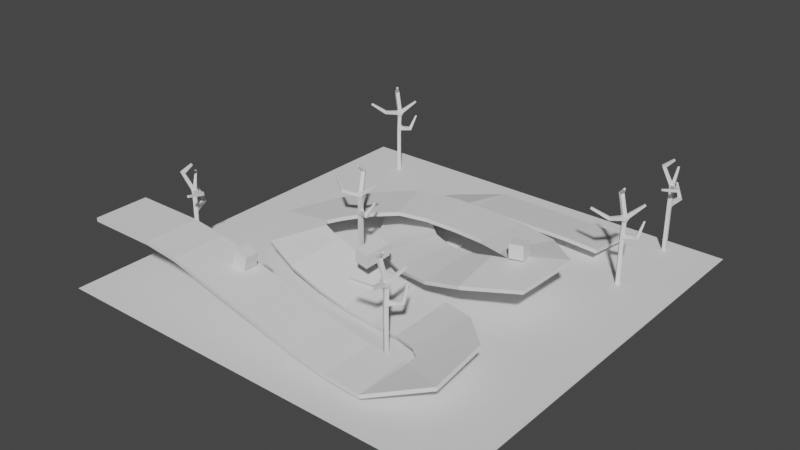 # Source: Greybox_HA.blend  (saved by Blender 3.4.6; exported with 4.5.12 LTS)
import bpy
from mathutils import Matrix  # noqa: F401  (used for matrix-valued properties, if any)

bpy.ops.wm.read_factory_settings(use_empty=True)
scene = bpy.context.scene
scene.name = 'Scene'

# ---- collections
col_collection = bpy.data.collections.new('Collection'); scene.collection.children.link(col_collection)
col_trees = bpy.data.collections.new('Trees'); col_collection.children.link(col_trees)
col_obstacles = bpy.data.collections.new('Obstacles'); col_collection.children.link(col_obstacles)
col_collection_2 = bpy.data.collections.new('Collection 2'); scene.collection.children.link(col_collection_2)

# ---- world
world_world = bpy.data.worlds.new('World'); scene.world = world_world
world_world.use_nodes = True; world_world.node_tree.nodes.clear()
_N = world_world.node_tree.nodes; _L = world_world.node_tree.links
n0 = _N.new('ShaderNodeOutputWorld'); n0.name = 'World Output'; n0.location = (300, 300)
n1 = _N.new('ShaderNodeBackground'); n1.name = 'Background'; n1.location = (10, 300)
n1.inputs[0].default_value = (0.05088, 0.05088, 0.05088, 1.0)
_L.new(n1.outputs[0], n0.inputs[0])
n0.is_active_output = True
world_world.color = (0.05088, 0.05088, 0.05088)
world_world.use_sun_shadow = False
world_world.sun_shadow_jitter_overblur = 0.0

# ---- meshes
me_cube = bpy.data.meshes.new('Cube')
me_cube.from_pydata([(-2.2, -5.5, -0.275), (-2.2, -5.5, 0.275), (-2.2, 5.5, -0.275), (-2.2, 5.5, 0.275), (2.2, -5.5, -0.275), (2.2, -5.5, 0.275), (2.2, 5.5, -0.275), (2.2, 5.5, 0.275)], [], [(0, 1, 3, 2), (2, 3, 7, 6), (6, 7, 5, 4), (4, 5, 1, 0), (2, 6, 4, 0), (7, 3, 1, 5)])
_uv = me_cube.uv_layers.new(name='UVMap')
_uv.uv.foreach_set('vector', [0.375, 0.0, 0.625, 0.0, 0.625, 0.25, 0.375, 0.25, 0.375, 0.25, 0.625, 0.25, 0.625, 0.5, 0.375, 0.5, 0.375, 0.5, 0.625, 0.5, 0.625, 0.75, 0.375, 0.75, 0.375, 0.75, 0.625, 0.75, 0.625, 1.0, 0.375, 1.0, 0.125, 0.5, 0.375, 0.5, 0.375, 0.75, 0.125, 0.75, 0.625, 0.5, 0.875, 0.5, 0.875, 0.75, 0.625, 0.75])
me_cube.update()
me_cube_001 = bpy.data.meshes.new('Cube.001')
me_cube_001.from_pydata([(3.501, -5.701, -0.275), (3.501, -5.701, 0.275), (3.501, 5.701, -0.275), (3.501, 5.701, 0.275), (3.501, -1.301, -0.275), (3.501, -1.301, 0.275), (3.501, 1.301, -0.275), (3.501, 1.301, 0.275), (2.389, 5.592, -0.275), (1.32, 5.267, -0.275), (0.3339, 4.741, -0.275), (-0.5301, 4.032, -0.275), (-1.239, 3.168, -0.275), (-1.766, 2.182, -0.275), (-2.09, 1.112, -0.275), (-2.2, -6.042e-08, -0.275), (-2.09, -1.112, -0.275), (-1.766, -2.182, -0.275), (-1.239, -3.168, -0.275), (-0.5301, -4.032, -0.275), (0.3339, -4.741, -0.275), (1.32, -5.267, -0.275), (2.389, -5.592, -0.275), (2.389, -5.592, 0.275), (1.32, -5.267, 0.275), (0.3339, -4.741, 0.275), (-0.5301, -4.032, 0.275), (-1.239, -3.168, 0.275), (-1.766, -2.182, 0.275), (-2.09, -1.112, 0.275), (-2.2, -6.042e-08, 0.275), (-2.09, 1.112, 0.275), (-1.766, 2.182, 0.275), (-1.239, 3.168, 0.275), (-0.5301, 4.032, 0.275), (0.3339, 4.741, 0.275), (1.32, 5.267, 0.275), (2.389, 5.592, 0.275), (3.248, -1.276, -0.275), (3.003, -1.202, -0.275), (2.778, -1.082, -0.275), (2.581, -0.9202, -0.275), (2.419, -0.723, -0.275), (2.299, -0.498, -0.275), (2.225, -0.2539, -0.275), (2.2, -6.042e-08, -0.275), (2.225, 0.2539, -0.275), (2.299, 0.498, -0.275), (2.419, 0.723, -0.275), (2.581, 0.9202, -0.275), (2.778, 1.082, -0.275), (3.003, 1.202, -0.275), (3.248, 1.276, -0.275), (3.248, 1.276, 0.275), (3.003, 1.202, 0.275), (2.778, 1.082, 0.275), (2.581, 0.9202, 0.275), (2.419, 0.723, 0.275), (2.299, 0.498, 0.275), (2.225, 0.2539, 0.275), (2.2, -6.042e-08, 0.275), (2.225, -0.2539, 0.275), (2.299, -0.498, 0.275), (2.419, -0.723, 0.275), (2.581, -0.9202, 0.275), (2.778, -1.082, 0.275), (3.003, -1.202, 0.275), (3.248, -1.276, 0.275)], [], [(8, 37, 3, 2), (2, 3, 7, 6), (38, 67, 5, 4), (4, 5, 1, 0), (22, 38, 4, 0), (67, 23, 1, 5), (7, 3, 37, 53), (53, 37, 36, 54), (54, 36, 35, 55), (55, 35, 34, 56), (56, 34, 33, 57), (57, 33, 32, 58), (58, 32, 31, 59), (59, 31, 30, 60), (60, 30, 29, 61), (61, 29, 28, 62), (62, 28, 27, 63), (63, 27, 26, 64), (64, 26, 25, 65), (65, 25, 24, 66), (66, 24, 23, 67), (2, 6, 52, 8), (8, 52, 51, 9), (9, 51, 50, 10), (10, 50, 49, 11), (11, 49, 48, 12), (12, 48, 47, 13), (13, 47, 46, 14), (14, 46, 45, 15), (15, 45, 44, 16), (16, 44, 43, 17), (17, 43, 42, 18), (18, 42, 41, 19), (19, 41, 40, 20), (20, 40, 39, 21), (21, 39, 38, 22), (6, 7, 53, 52), (52, 53, 54, 51), (51, 54, 55, 50), (50, 55, 56, 49), (49, 56, 57, 48), (48, 57, 58, 47), (47, 58, 59, 46), (46, 59, 60, 45), (45, 60, 61, 44), (44, 61, 62, 43), (43, 62, 63, 42), (42, 63, 64, 41), (41, 64, 65, 40), (40, 65, 66, 39), (39, 66, 67, 38), (0, 1, 23, 22), (22, 23, 24, 21), (21, 24, 25, 20), (20, 25, 26, 19), (19, 26, 27, 18), (18, 27, 28, 17), (17, 28, 29, 16), (16, 29, 30, 15), (15, 30, 31, 14), (14, 31, 32, 13), (13, 32, 33, 12), (12, 33, 34, 11), (11, 34, 35, 10), (10, 35, 36, 9), (9, 36, 37, 8)])
_uv = me_cube_001.uv_layers.new(name='UVMap')
_uv.uv.foreach_set('vector', [0.375, 0.2344, 0.625, 0.2344, 0.625, 0.25, 0.375, 0.25, 0.375, 0.25, 0.625, 0.25, 0.625, 0.5, 0.375, 0.5, 0.375, 0.7344, 0.625, 0.7344, 0.625, 0.75, 0.375, 0.75, 0.375, 0.75, 0.625, 0.75, 0.625, 1.0, 0.375, 1.0, 0.125, 0.7344, 0.375, 0.7344, 0.375, 0.75, 0.125, 0.75, 0.625, 0.7344, 0.875, 0.7344, 0.875, 0.75, 0.625, 0.75, 0.625, 0.5, 0.875, 0.5, 0.875, 0.5156, 0.625, 0.5156, 0.625, 0.5156, 0.875, 0.5156, 0.875, 0.5312, 0.625, 0.5312, 0.625, 0.5312, 0.875, 0.5312, 0.875, 0.5469, 0.625, 0.5469, 0.625, 0.5469, 0.875, 0.5469, 0.875, 0.5625, 0.625, 0.5625, 0.625, 0.5625, 0.875, 0.5625, 0.875, 0.5781, 0.625, 0.5781, 0.625, 0.5781, 0.875, 0.5781, 0.875, 0.5938, 0.625, 0.5938, 0.625, 0.5938, 0.875, 0.5938, 0.875, 0.6094, 0.625, 0.6094, 0.625, 0.6094, 0.875, 0.6094, 0.875, 0.625, 0.625, 0.625, 0.625, 0.625, 0.875, 0.625, 0.875, 0.6406, 0.625, 0.6406, 0.625, 0.6406, 0.875, 0.6406, 0.875, 0.6563, 0.625, 0.6562, 0.625, 0.6562, 0.875, 0.6563, 0.875, 0.6719, 0.625, 0.6719, 0.625, 0.6719, 0.875, 0.6719, 0.875, 0.6875, 0.625, 0.6875, 0.625, 0.6875, 0.875, 0.6875, 0.875, 0.7031, 0.625, 0.7031, 0.625, 0.7031, 0.875, 0.7031, 0.875, 0.7188, 0.625, 0.7188, 0.625, 0.7188, 0.875, 0.7188, 0.875, 0.7344, 0.625, 0.7344, 0.125, 0.5, 0.375, 0.5, 0.375, 0.5156, 0.125, 0.5156, 0.125, 0.5156, 0.375, 0.5156, 0.375, 0.5312, 0.125, 0.5312, 0.125, 0.5312, 0.375, 0.5312, 0.375, 0.5469, 0.125, 0.5469, 0.125, 0.5469, 0.375, 0.5469, 0.375, 0.5625, 0.125, 0.5625, 0.125, 0.5625, 0.375, 0.5625, 0.375, 0.5781, 0.125, 0.5781, 0.125, 0.5781, 0.375, 0.5781, 0.375, 0.5938, 0.125, 0.5938, 0.125, 0.5938, 0.375, 0.5938, 0.375, 0.6094, 0.125, 0.6094, 0.125, 0.6094, 0.375, 0.6094, 0.375, 0.625, 0.125, 0.625, 0.125, 0.625, 0.375, 0.625, 0.375, 0.6406, 0.125, 0.6406, 0.125, 0.6406, 0.375, 0.6406, 0.375, 0.6563, 0.125, 0.6562, 0.125, 0.6562, 0.375, 0.6563, 0.375, 0.6719, 0.125, 0.6719, 0.125, 0.6719, 0.375, 0.6719, 0.375, 0.6875, 0.125, 0.6875, 0.125, 0.6875, 0.375, 0.6875, 0.375, 0.7031, 0.125, 0.7031, 0.125, 0.7031, 0.375, 0.7031, 0.375, 0.7188, 0.125, 0.7188, 0.125, 0.7188, 0.375, 0.7188, 0.375, 0.7344, 0.125, 0.7344, 0.375, 0.5, 0.625, 0.5, 0.625, 0.5156, 0.375, 0.5156, 0.375, 0.5156, 0.625, 0.5156, 0.625, 0.5312, 0.375, 0.5312, 0.375, 0.5312, 0.625, 0.5312, 0.625, 0.5469, 0.375, 0.5469, 0.375, 0.5469, 0.625, 0.5469, 0.625, 0.5625, 0.375, 0.5625, 0.375, 0.5625, 0.625, 0.5625, 0.625, 0.5781, 0.375, 0.5781, 0.375, 0.5781, 0.625, 0.5781, 0.625, 0.5938, 0.375, 0.5938, 0.375, 0.5938, 0.625, 0.5938, 0.625, 0.6094, 0.375, 0.6094, 0.375, 0.6094, 0.625, 0.6094, 0.625, 0.625, 0.375, 0.625, 0.375, 0.625, 0.625, 0.625, 0.625, 0.6406, 0.375, 0.6406, 0.375, 0.6406, 0.625, 0.6406, 0.625, 0.6562, 0.375, 0.6563, 0.375, 0.6563, 0.625, 0.6562, 0.625, 0.6719, 0.375, 0.6719, 0.375, 0.6719, 0.625, 0.6719, 0.625, 0.6875, 0.375, 0.6875, 0.375, 0.6875, 0.625, 0.6875, 0.625, 0.7031, 0.375, 0.7031, 0.375, 0.7031, 0.625, 0.7031, 0.625, 0.7188, 0.375, 0.7188, 0.375, 0.7188, 0.625, 0.7188, 0.625, 0.7344, 0.375, 0.7344, 0.375, 0.0, 0.625, 0.0, 0.625, 0.01562, 0.375, 0.01562, 0.375, 0.01562, 0.625, 0.01562, 0.625, 0.03125, 0.375, 0.03125, 0.375, 0.03125, 0.625, 0.03125, 0.625, 0.04688, 0.375, 0.04688, 0.375, 0.04688, 0.625, 0.04688, 0.625, 0.0625, 0.375, 0.0625, 0.375, 0.0625, 0.625, 0.0625, 0.625, 0.07812, 0.375, 0.07812, 0.375, 0.07812, 0.625, 0.07812, 0.625, 0.09375, 0.375, 0.09375, 0.375, 0.09375, 0.625, 0.09375, 0.625, 0.1094, 0.375, 0.1094, 0.375, 0.1094, 0.625, 0.1094, 0.625, 0.125, 0.375, 0.125, 0.375, 0.125, 0.625, 0.125, 0.625, 0.1406, 0.375, 0.1406, 0.375, 0.1406, 0.625, 0.1406, 0.625, 0.1562, 0.375, 0.1562, 0.375, 0.1562, 0.625, 0.1562, 0.625, 0.1719, 0.375, 0.1719, 0.375, 0.1719, 0.625, 0.1719, 0.625, 0.1875, 0.375, 0.1875, 0.375, 0.1875, 0.625, 0.1875, 0.625, 0.2031, 0.375, 0.2031, 0.375, 0.2031, 0.625, 0.2031, 0.625, 0.2188, 0.375, 0.2188, 0.375, 0.2188, 0.625, 0.2188, 0.625, 0.2344, 0.375, 0.2344])
me_cube_001.update()
me_cube_011 = bpy.data.meshes.new('Cube.011')
me_cube_011.from_pydata([(-2.2, -5.5, -0.275), (-2.2, -5.5, 0.275), (-2.2, 5.5, -0.275), (-2.2, 5.5, 0.275), (2.2, -5.5, -0.275), (2.2, -5.5, 0.275), (2.2, 5.5, -0.275), (2.2, 5.5, 0.275), (-2.2, 4.812, -0.275), (-2.2, 4.125, -0.275), (-2.2, 3.438, -0.275), (-2.2, 2.75, -0.275), (-2.2, 2.062, -0.275), (-2.2, 1.375, -0.275), (-2.2, 0.6875, -0.275), (-2.2, 0.0, -0.275), (-2.2, -0.6875, -0.275), (-2.2, -1.375, -0.275), (-2.2, -2.062, -0.275), (-2.2, -2.75, -0.275), (-2.2, -3.438, -0.275), (-2.2, -4.125, -0.275), (-2.2, -4.812, -0.275), (-2.2, -4.812, 0.275), (-2.2, -4.125, 0.275), (-2.2, -3.438, 0.275), (-2.2, -2.75, 0.275), (-2.2, -2.062, 0.275), (-2.2, -1.375, 0.275), (-2.2, -0.6875, 0.275), (-2.2, 0.0, 0.275), (-2.2, 0.6875, 0.275), (-2.2, 1.375, 0.275), (-2.2, 2.062, 0.275), (-2.2, 2.75, 0.275), (-2.2, 3.438, 0.275), (-2.2, 4.125, 0.275), (-2.2, 4.812, 0.275), (2.2, -4.812, -0.275), (2.2, -4.125, -0.275), (2.2, -3.438, -0.275), (2.2, -2.75, -0.275), (2.2, -2.062, -0.275), (2.2, -1.375, -0.275), (2.2, -0.6875, -0.275), (2.2, 0.0, -0.275), (2.2, 0.6875, -0.275), (2.2, 1.375, -0.275), (2.2, 2.062, -0.275), (2.2, 2.75, -0.275), (2.2, 3.438, -0.275), (2.2, 4.125, -0.275), (2.2, 4.812, -0.275), (2.2, 4.812, 0.275), (2.2, 4.125, 0.275), (2.2, 3.438, 0.275), (2.2, 2.75, 0.275), (2.2, 2.062, 0.275), (2.2, 1.375, 0.275), (2.2, 0.6875, 0.275), (2.2, 0.0, 0.275), (2.2, -0.6875, 0.275), (2.2, -1.375, 0.275), (2.2, -2.062, 0.275), (2.2, -2.75, 0.275), (2.2, -3.438, 0.275), (2.2, -4.125, 0.275), (2.2, -4.812, 0.275)], [], [(8, 37, 3, 2), (2, 3, 7, 6), (38, 67, 5, 4), (4, 5, 1, 0), (22, 38, 4, 0), (67, 23, 1, 5), (7, 3, 37, 53), (53, 37, 36, 54), (54, 36, 35, 55), (55, 35, 34, 56), (56, 34, 33, 57), (57, 33, 32, 58), (58, 32, 31, 59), (59, 31, 30, 60), (60, 30, 29, 61), (61, 29, 28, 62), (62, 28, 27, 63), (63, 27, 26, 64), (64, 26, 25, 65), (65, 25, 24, 66), (66, 24, 23, 67), (2, 6, 52, 8), (8, 52, 51, 9), (9, 51, 50, 10), (10, 50, 49, 11), (11, 49, 48, 12), (12, 48, 47, 13), (13, 47, 46, 14), (14, 46, 45, 15), (15, 45, 44, 16), (16, 44, 43, 17), (17, 43, 42, 18), (18, 42, 41, 19), (19, 41, 40, 20), (20, 40, 39, 21), (21, 39, 38, 22), (6, 7, 53, 52), (52, 53, 54, 51), (51, 54, 55, 50), (50, 55, 56, 49), (49, 56, 57, 48), (48, 57, 58, 47), (47, 58, 59, 46), (46, 59, 60, 45), (45, 60, 61, 44), (44, 61, 62, 43), (43, 62, 63, 42), (42, 63, 64, 41), (41, 64, 65, 40), (40, 65, 66, 39), (39, 66, 67, 38), (0, 1, 23, 22), (22, 23, 24, 21), (21, 24, 25, 20), (20, 25, 26, 19), (19, 26, 27, 18), (18, 27, 28, 17), (17, 28, 29, 16), (16, 29, 30, 15), (15, 30, 31, 14), (14, 31, 32, 13), (13, 32, 33, 12), (12, 33, 34, 11), (11, 34, 35, 10), (10, 35, 36, 9), (9, 36, 37, 8)])
_uv = me_cube_011.uv_layers.new(name='UVMap')
_uv.uv.foreach_set('vector', [0.375, 0.2344, 0.625, 0.2344, 0.625, 0.25, 0.375, 0.25, 0.375, 0.25, 0.625, 0.25, 0.625, 0.5, 0.375, 0.5, 0.375, 0.7344, 0.625, 0.7344, 0.625, 0.75, 0.375, 0.75, 0.375, 0.75, 0.625, 0.75, 0.625, 1.0, 0.375, 1.0, 0.125, 0.7344, 0.375, 0.7344, 0.375, 0.75, 0.125, 0.75, 0.625, 0.7344, 0.875, 0.7344, 0.875, 0.75, 0.625, 0.75, 0.625, 0.5, 0.875, 0.5, 0.875, 0.5156, 0.625, 0.5156, 0.625, 0.5156, 0.875, 0.5156, 0.875, 0.5312, 0.625, 0.5312, 0.625, 0.5312, 0.875, 0.5312, 0.875, 0.5469, 0.625, 0.5469, 0.625, 0.5469, 0.875, 0.5469, 0.875, 0.5625, 0.625, 0.5625, 0.625, 0.5625, 0.875, 0.5625, 0.875, 0.5781, 0.625, 0.5781, 0.625, 0.5781, 0.875, 0.5781, 0.875, 0.5938, 0.625, 0.5938, 0.625, 0.5938, 0.875, 0.5938, 0.875, 0.6094, 0.625, 0.6094, 0.625, 0.6094, 0.875, 0.6094, 0.875, 0.625, 0.625, 0.625, 0.625, 0.625, 0.875, 0.625, 0.875, 0.6406, 0.625, 0.6406, 0.625, 0.6406, 0.875, 0.6406, 0.875, 0.6563, 0.625, 0.6562, 0.625, 0.6562, 0.875, 0.6563, 0.875, 0.6719, 0.625, 0.6719, 0.625, 0.6719, 0.875, 0.6719, 0.875, 0.6875, 0.625, 0.6875, 0.625, 0.6875, 0.875, 0.6875, 0.875, 0.7031, 0.625, 0.7031, 0.625, 0.7031, 0.875, 0.7031, 0.875, 0.7188, 0.625, 0.7188, 0.625, 0.7188, 0.875, 0.7188, 0.875, 0.7344, 0.625, 0.7344, 0.125, 0.5, 0.375, 0.5, 0.375, 0.5156, 0.125, 0.5156, 0.125, 0.5156, 0.375, 0.5156, 0.375, 0.5312, 0.125, 0.5312, 0.125, 0.5312, 0.375, 0.5312, 0.375, 0.5469, 0.125, 0.5469, 0.125, 0.5469, 0.375, 0.5469, 0.375, 0.5625, 0.125, 0.5625, 0.125, 0.5625, 0.375, 0.5625, 0.375, 0.5781, 0.125, 0.5781, 0.125, 0.5781, 0.375, 0.5781, 0.375, 0.5938, 0.125, 0.5938, 0.125, 0.5938, 0.375, 0.5938, 0.375, 0.6094, 0.125, 0.6094, 0.125, 0.6094, 0.375, 0.6094, 0.375, 0.625, 0.125, 0.625, 0.125, 0.625, 0.375, 0.625, 0.375, 0.6406, 0.125, 0.6406, 0.125, 0.6406, 0.375, 0.6406, 0.375, 0.6563, 0.125, 0.6562, 0.125, 0.6562, 0.375, 0.6563, 0.375, 0.6719, 0.125, 0.6719, 0.125, 0.6719, 0.375, 0.6719, 0.375, 0.6875, 0.125, 0.6875, 0.125, 0.6875, 0.375, 0.6875, 0.375, 0.7031, 0.125, 0.7031, 0.125, 0.7031, 0.375, 0.7031, 0.375, 0.7188, 0.125, 0.7188, 0.125, 0.7188, 0.375, 0.7188, 0.375, 0.7344, 0.125, 0.7344, 0.375, 0.5, 0.625, 0.5, 0.625, 0.5156, 0.375, 0.5156, 0.375, 0.5156, 0.625, 0.5156, 0.625, 0.5312, 0.375, 0.5312, 0.375, 0.5312, 0.625, 0.5312, 0.625, 0.5469, 0.375, 0.5469, 0.375, 0.5469, 0.625, 0.5469, 0.625, 0.5625, 0.375, 0.5625, 0.375, 0.5625, 0.625, 0.5625, 0.625, 0.5781, 0.375, 0.5781, 0.375, 0.5781, 0.625, 0.5781, 0.625, 0.5938, 0.375, 0.5938, 0.375, 0.5938, 0.625, 0.5938, 0.625, 0.6094, 0.375, 0.6094, 0.375, 0.6094, 0.625, 0.6094, 0.625, 0.625, 0.375, 0.625, 0.375, 0.625, 0.625, 0.625, 0.625, 0.6406, 0.375, 0.6406, 0.375, 0.6406, 0.625, 0.6406, 0.625, 0.6562, 0.375, 0.6563, 0.375, 0.6563, 0.625, 0.6562, 0.625, 0.6719, 0.375, 0.6719, 0.375, 0.6719, 0.625, 0.6719, 0.625, 0.6875, 0.375, 0.6875, 0.375, 0.6875, 0.625, 0.6875, 0.625, 0.7031, 0.375, 0.7031, 0.375, 0.7031, 0.625, 0.7031, 0.625, 0.7188, 0.375, 0.7188, 0.375, 0.7188, 0.625, 0.7188, 0.625, 0.7344, 0.375, 0.7344, 0.375, 0.0, 0.625, 0.0, 0.625, 0.01562, 0.375, 0.01562, 0.375, 0.01562, 0.625, 0.01562, 0.625, 0.03125, 0.375, 0.03125, 0.375, 0.03125, 0.625, 0.03125, 0.625, 0.04688, 0.375, 0.04688, 0.375, 0.04688, 0.625, 0.04688, 0.625, 0.0625, 0.375, 0.0625, 0.375, 0.0625, 0.625, 0.0625, 0.625, 0.07812, 0.375, 0.07812, 0.375, 0.07812, 0.625, 0.07812, 0.625, 0.09375, 0.375, 0.09375, 0.375, 0.09375, 0.625, 0.09375, 0.625, 0.1094, 0.375, 0.1094, 0.375, 0.1094, 0.625, 0.1094, 0.625, 0.125, 0.375, 0.125, 0.375, 0.125, 0.625, 0.125, 0.625, 0.1406, 0.375, 0.1406, 0.375, 0.1406, 0.625, 0.1406, 0.625, 0.1562, 0.375, 0.1562, 0.375, 0.1562, 0.625, 0.1562, 0.625, 0.1719, 0.375, 0.1719, 0.375, 0.1719, 0.625, 0.1719, 0.625, 0.1875, 0.375, 0.1875, 0.375, 0.1875, 0.625, 0.1875, 0.625, 0.2031, 0.375, 0.2031, 0.375, 0.2031, 0.625, 0.2031, 0.625, 0.2188, 0.375, 0.2188, 0.375, 0.2188, 0.625, 0.2188, 0.625, 0.2344, 0.375, 0.2344])
me_cube_011.update()
me_cube_012 = bpy.data.meshes.new('Cube.012')
me_cube_012.from_pydata([(-2.2, -5.5, -0.275), (-2.2, -5.5, 0.275), (-2.2, 5.5, -0.275), (-2.2, 5.5, 0.275), (2.2, -5.5, -0.275), (2.2, -5.5, 0.275), (2.2, 5.5, -0.275), (2.2, 5.5, 0.275), (-2.2, 4.812, -0.275), (-2.2, 4.125, -0.275), (-2.2, 3.438, -0.275), (-2.2, 2.75, -0.275), (-2.2, 2.062, -0.275), (-2.2, 1.375, -0.275), (-2.2, 0.6875, -0.275), (-2.2, 0.0, -0.275), (-2.2, -0.6875, -0.275), (-2.2, -1.375, -0.275), (-2.2, -2.062, -0.275), (-2.2, -2.75, -0.275), (-2.2, -3.438, -0.275), (-2.2, -4.125, -0.275), (-2.2, -4.812, -0.275), (-2.2, -4.812, 0.275), (-2.2, -4.125, 0.275), (-2.2, -3.438, 0.275), (-2.2, -2.75, 0.275), (-2.2, -2.062, 0.275), (-2.2, -1.375, 0.275), (-2.2, -0.6875, 0.275), (-2.2, 0.0, 0.275), (-2.2, 0.6875, 0.275), (-2.2, 1.375, 0.275), (-2.2, 2.062, 0.275), (-2.2, 2.75, 0.275), (-2.2, 3.438, 0.275), (-2.2, 4.125, 0.275), (-2.2, 4.812, 0.275), (2.2, -4.812, -0.275), (2.2, -4.125, -0.275), (2.2, -3.438, -0.275), (2.2, -2.75, -0.275), (2.2, -2.062, -0.275), (2.2, -1.375, -0.275), (2.2, -0.6875, -0.275), (2.2, 0.0, -0.275), (2.2, 0.6875, -0.275), (2.2, 1.375, -0.275), (2.2, 2.062, -0.275), (2.2, 2.75, -0.275), (2.2, 3.438, -0.275), (2.2, 4.125, -0.275), (2.2, 4.812, -0.275), (2.2, 4.812, 0.275), (2.2, 4.125, 0.275), (2.2, 3.438, 0.275), (2.2, 2.75, 0.275), (2.2, 2.062, 0.275), (2.2, 1.375, 0.275), (2.2, 0.6875, 0.275), (2.2, 0.0, 0.275), (2.2, -0.6875, 0.275), (2.2, -1.375, 0.275), (2.2, -2.062, 0.275), (2.2, -2.75, 0.275), (2.2, -3.438, 0.275), (2.2, -4.125, 0.275), (2.2, -4.812, 0.275)], [], [(8, 37, 3, 2), (2, 3, 7, 6), (38, 67, 5, 4), (4, 5, 1, 0), (22, 38, 4, 0), (67, 23, 1, 5), (7, 3, 37, 53), (53, 37, 36, 54), (54, 36, 35, 55), (55, 35, 34, 56), (56, 34, 33, 57), (57, 33, 32, 58), (58, 32, 31, 59), (59, 31, 30, 60), (60, 30, 29, 61), (61, 29, 28, 62), (62, 28, 27, 63), (63, 27, 26, 64), (64, 26, 25, 65), (65, 25, 24, 66), (66, 24, 23, 67), (2, 6, 52, 8), (8, 52, 51, 9), (9, 51, 50, 10), (10, 50, 49, 11), (11, 49, 48, 12), (12, 48, 47, 13), (13, 47, 46, 14), (14, 46, 45, 15), (15, 45, 44, 16), (16, 44, 43, 17), (17, 43, 42, 18), (18, 42, 41, 19), (19, 41, 40, 20), (20, 40, 39, 21), (21, 39, 38, 22), (6, 7, 53, 52), (52, 53, 54, 51), (51, 54, 55, 50), (50, 55, 56, 49), (49, 56, 57, 48), (48, 57, 58, 47), (47, 58, 59, 46), (46, 59, 60, 45), (45, 60, 61, 44), (44, 61, 62, 43), (43, 62, 63, 42), (42, 63, 64, 41), (41, 64, 65, 40), (40, 65, 66, 39), (39, 66, 67, 38), (0, 1, 23, 22), (22, 23, 24, 21), (21, 24, 25, 20), (20, 25, 26, 19), (19, 26, 27, 18), (18, 27, 28, 17), (17, 28, 29, 16), (16, 29, 30, 15), (15, 30, 31, 14), (14, 31, 32, 13), (13, 32, 33, 12), (12, 33, 34, 11), (11, 34, 35, 10), (10, 35, 36, 9), (9, 36, 37, 8)])
_uv = me_cube_012.uv_layers.new(name='UVMap')
_uv.uv.foreach_set('vector', [0.375, 0.2344, 0.625, 0.2344, 0.625, 0.25, 0.375, 0.25, 0.375, 0.25, 0.625, 0.25, 0.625, 0.5, 0.375, 0.5, 0.375, 0.7344, 0.625, 0.7344, 0.625, 0.75, 0.375, 0.75, 0.375, 0.75, 0.625, 0.75, 0.625, 1.0, 0.375, 1.0, 0.125, 0.7344, 0.375, 0.7344, 0.375, 0.75, 0.125, 0.75, 0.625, 0.7344, 0.875, 0.7344, 0.875, 0.75, 0.625, 0.75, 0.625, 0.5, 0.875, 0.5, 0.875, 0.5156, 0.625, 0.5156, 0.625, 0.5156, 0.875, 0.5156, 0.875, 0.5312, 0.625, 0.5312, 0.625, 0.5312, 0.875, 0.5312, 0.875, 0.5469, 0.625, 0.5469, 0.625, 0.5469, 0.875, 0.5469, 0.875, 0.5625, 0.625, 0.5625, 0.625, 0.5625, 0.875, 0.5625, 0.875, 0.5781, 0.625, 0.5781, 0.625, 0.5781, 0.875, 0.5781, 0.875, 0.5938, 0.625, 0.5938, 0.625, 0.5938, 0.875, 0.5938, 0.875, 0.6094, 0.625, 0.6094, 0.625, 0.6094, 0.875, 0.6094, 0.875, 0.625, 0.625, 0.625, 0.625, 0.625, 0.875, 0.625, 0.875, 0.6406, 0.625, 0.6406, 0.625, 0.6406, 0.875, 0.6406, 0.875, 0.6563, 0.625, 0.6562, 0.625, 0.6562, 0.875, 0.6563, 0.875, 0.6719, 0.625, 0.6719, 0.625, 0.6719, 0.875, 0.6719, 0.875, 0.6875, 0.625, 0.6875, 0.625, 0.6875, 0.875, 0.6875, 0.875, 0.7031, 0.625, 0.7031, 0.625, 0.7031, 0.875, 0.7031, 0.875, 0.7188, 0.625, 0.7188, 0.625, 0.7188, 0.875, 0.7188, 0.875, 0.7344, 0.625, 0.7344, 0.125, 0.5, 0.375, 0.5, 0.375, 0.5156, 0.125, 0.5156, 0.125, 0.5156, 0.375, 0.5156, 0.375, 0.5312, 0.125, 0.5312, 0.125, 0.5312, 0.375, 0.5312, 0.375, 0.5469, 0.125, 0.5469, 0.125, 0.5469, 0.375, 0.5469, 0.375, 0.5625, 0.125, 0.5625, 0.125, 0.5625, 0.375, 0.5625, 0.375, 0.5781, 0.125, 0.5781, 0.125, 0.5781, 0.375, 0.5781, 0.375, 0.5938, 0.125, 0.5938, 0.125, 0.5938, 0.375, 0.5938, 0.375, 0.6094, 0.125, 0.6094, 0.125, 0.6094, 0.375, 0.6094, 0.375, 0.625, 0.125, 0.625, 0.125, 0.625, 0.375, 0.625, 0.375, 0.6406, 0.125, 0.6406, 0.125, 0.6406, 0.375, 0.6406, 0.375, 0.6563, 0.125, 0.6562, 0.125, 0.6562, 0.375, 0.6563, 0.375, 0.6719, 0.125, 0.6719, 0.125, 0.6719, 0.375, 0.6719, 0.375, 0.6875, 0.125, 0.6875, 0.125, 0.6875, 0.375, 0.6875, 0.375, 0.7031, 0.125, 0.7031, 0.125, 0.7031, 0.375, 0.7031, 0.375, 0.7188, 0.125, 0.7188, 0.125, 0.7188, 0.375, 0.7188, 0.375, 0.7344, 0.125, 0.7344, 0.375, 0.5, 0.625, 0.5, 0.625, 0.5156, 0.375, 0.5156, 0.375, 0.5156, 0.625, 0.5156, 0.625, 0.5312, 0.375, 0.5312, 0.375, 0.5312, 0.625, 0.5312, 0.625, 0.5469, 0.375, 0.5469, 0.375, 0.5469, 0.625, 0.5469, 0.625, 0.5625, 0.375, 0.5625, 0.375, 0.5625, 0.625, 0.5625, 0.625, 0.5781, 0.375, 0.5781, 0.375, 0.5781, 0.625, 0.5781, 0.625, 0.5938, 0.375, 0.5938, 0.375, 0.5938, 0.625, 0.5938, 0.625, 0.6094, 0.375, 0.6094, 0.375, 0.6094, 0.625, 0.6094, 0.625, 0.625, 0.375, 0.625, 0.375, 0.625, 0.625, 0.625, 0.625, 0.6406, 0.375, 0.6406, 0.375, 0.6406, 0.625, 0.6406, 0.625, 0.6562, 0.375, 0.6563, 0.375, 0.6563, 0.625, 0.6562, 0.625, 0.6719, 0.375, 0.6719, 0.375, 0.6719, 0.625, 0.6719, 0.625, 0.6875, 0.375, 0.6875, 0.375, 0.6875, 0.625, 0.6875, 0.625, 0.7031, 0.375, 0.7031, 0.375, 0.7031, 0.625, 0.7031, 0.625, 0.7188, 0.375, 0.7188, 0.375, 0.7188, 0.625, 0.7188, 0.625, 0.7344, 0.375, 0.7344, 0.375, 0.0, 0.625, 0.0, 0.625, 0.01562, 0.375, 0.01562, 0.375, 0.01562, 0.625, 0.01562, 0.625, 0.03125, 0.375, 0.03125, 0.375, 0.03125, 0.625, 0.03125, 0.625, 0.04688, 0.375, 0.04688, 0.375, 0.04688, 0.625, 0.04688, 0.625, 0.0625, 0.375, 0.0625, 0.375, 0.0625, 0.625, 0.0625, 0.625, 0.07812, 0.375, 0.07812, 0.375, 0.07812, 0.625, 0.07812, 0.625, 0.09375, 0.375, 0.09375, 0.375, 0.09375, 0.625, 0.09375, 0.625, 0.1094, 0.375, 0.1094, 0.375, 0.1094, 0.625, 0.1094, 0.625, 0.125, 0.375, 0.125, 0.375, 0.125, 0.625, 0.125, 0.625, 0.1406, 0.375, 0.1406, 0.375, 0.1406, 0.625, 0.1406, 0.625, 0.1562, 0.375, 0.1562, 0.375, 0.1562, 0.625, 0.1562, 0.625, 0.1719, 0.375, 0.1719, 0.375, 0.1719, 0.625, 0.1719, 0.625, 0.1875, 0.375, 0.1875, 0.375, 0.1875, 0.625, 0.1875, 0.625, 0.2031, 0.375, 0.2031, 0.375, 0.2031, 0.625, 0.2031, 0.625, 0.2188, 0.375, 0.2188, 0.375, 0.2188, 0.625, 0.2188, 0.625, 0.2344, 0.375, 0.2344])
me_cube_012.update()
me_plane = bpy.data.meshes.new('Plane')
me_plane.from_pydata([(-1.0, -1.0, 0.0), (1.0, -1.0, 0.0), (-1.0, 1.0, 0.0), (1.0, 1.0, 0.0)], [], [(0, 1, 3, 2)])
_uv = me_plane.uv_layers.new(name='UVMap')
_uv.uv.foreach_set('vector', [0.0, 0.0, 1.0, 0.0, 1.0, 1.0, 0.0, 1.0])
me_plane.update()
me_plane_002 = bpy.data.meshes.new('Plane.002')
me_plane_002.from_pydata([(-5.125, -7.861, 0.4985), (-5.125, 7.709, 0.4985), (-5.125, -7.861, -0.5786), (-5.125, 7.709, -0.5786), (14.88, -7.861, 0.4984), (14.88, 7.709, 0.4984), (14.86, 7.709, -0.5785), (14.86, -7.861, -0.5785), (24.85, -7.867, -0.666), (24.86, 7.703, -0.6668), (24.64, -7.867, -1.721), (24.65, 7.703, -1.722), (63.38, -7.8, -11.77), (63.29, 7.77, -11.74), (63.63, -7.8, -10.72), (73.44, -7.712, -12.8), (63.54, 7.77, -10.69), (73.25, 7.858, -12.75), (73.26, -7.711, -13.86), (83.69, -7.504, -14.79), (73.07, 7.859, -13.82), (82.79, 8.04, -14.74), (83.63, -7.511, -13.72), (97.71, 1.276, -10.04), (82.73, 8.033, -13.66), (84.23, 8.24, -13.53), (98.02, 1.373, -11.07), (97.4, 17.6, -7.748), (84.38, 10.97, -13.11), (84.54, 8.336, -14.56), (84.69, 11.18, -14.12), (87.23, 27.61, -9.29), (97.72, 17.81, -8.759), (87.57, 27.78, -10.3), (80.63, 14.62, -14.89), (76.51, 32.18, -11.52), (80.29, 14.45, -13.88), (76.73, 32.4, -12.55), (65.63, 33.9, -12.34), (73.07, 17.49, -15.38), (65.67, 34.15, -13.38), (73.28, 17.71, -16.41), (64.45, 19.06, -17.04), (55.88, 34.7, -12.09), (64.41, 18.81, -15.99), (54.31, 19.64, -15.73), (55.82, 34.96, -13.13), (54.26, 19.9, -16.77), (46.43, 35.62, -10.86), (46.28, 35.89, -11.89), (43.94, 20.91, -15.43), (37.22, 36.95, -9.168), (44.09, 20.64, -14.4), (37.08, 37.21, -10.2), (33.69, 22.39, -13.55), (30.59, 39.0, -8.245), (33.83, 22.12, -12.52), (21.71, 26.53, -11.07), (21.8, 26.7, -12.13), (30.69, 39.17, -9.304), (29.06, 41.04, -9.226), (13.64, 41.1, -11.37), (28.91, 40.98, -8.161), (13.49, 41.04, -10.31), (19.33, 55.07, -9.712), (31.0, 44.9, -8.029), (31.13, 44.87, -9.097), (36.95, 49.71, -7.88), (19.46, 55.04, -10.78), (36.74, 49.66, -6.825), (44.17, 53.26, -5.532), (28.6, 62.89, -7.818), (44.26, 53.26, -6.605), (28.81, 62.94, -8.873), (52.27, 55.02, -5.513), (38.99, 67.93, -6.011), (50.44, 70.48, -5.963), (39.08, 67.93, -7.084), (61.44, 55.59, -5.834), (52.24, 54.99, -6.589), (50.41, 70.45, -7.039), (61.18, 71.11, -7.415), (61.21, 71.15, -6.339), (61.4, 55.55, -6.91), (70.45, 55.2, -7.14), (70.46, 55.24, -6.064), (72.13, 70.71, -6.613), (77.61, 53.54, -6.987), (72.12, 70.67, -7.69), (84.39, 67.55, -7.338), (77.52, 53.61, -5.915), (81.04, 52.07, -5.36), (84.3, 67.62, -6.266), (81.18, 52.01, -6.427), (95.64, 57.28, -3.816), (95.77, 57.22, -4.883), (93.38, 40.28, -6.78), (81.51, 50.3, -5.34), (93.27, 40.11, -5.721), (81.62, 50.47, -6.399), (77.81, 49.55, -6.666), (77.61, 49.43, -5.613), (69.85, 50.02, -7.744), (79.02, 33.99, -6.992), (70.16, 50.14, -8.77), (79.22, 34.1, -8.045), (62.11, 52.35, -9.203), (67.52, 34.81, -10.12), (56.58, 38.1, -12.18), (67.83, 34.92, -11.14), (56.74, 38.26, -13.23), (62.27, 52.51, -10.26), (46.6, 43.67, -14.29), (54.72, 56.28, -9.97), (48.99, 61.71, -10.78), (46.38, 43.54, -13.24), (37.62, 51.73, -14.45), (54.94, 56.41, -11.02), (49.27, 61.77, -11.81), (37.9, 51.79, -15.49), (31.38, 62.76, -16.1), (45.34, 67.72, -11.19), (44.24, 73.35, -11.42), (31.13, 62.64, -15.06), (45.58, 67.83, -12.23), (44.52, 73.31, -12.46), (29.86, 76.61, -16.54), (29.58, 76.65, -15.5), (35.35, 88.34, -15.89), (35.58, 88.16, -16.93), (47.48, 79.5, -11.72), (50.29, 80.58, -12.13), (47.71, 79.32, -12.76), (50.44, 80.44, -13.19), (49.37, 95.83, -15.33), (49.23, 95.96, -14.27), (79.73, 80.75, -12.32), (89.73, 80.65, -12.74), (79.82, 96.18, -14.43), (89.77, 96.07, -14.86), (79.67, 80.61, -13.38), (89.72, 80.5, -13.81), (79.76, 96.03, -15.5), (89.75, 95.93, -15.93)], [], [(1, 3, 2, 0), (0, 4, 5, 1), (2, 3, 6, 7), (5, 6, 3, 1), (0, 2, 7, 4), (4, 8, 9, 5), (7, 6, 11, 10), (9, 11, 6, 5), (4, 7, 10, 8), (8, 14, 16, 9), (10, 11, 13, 12), (16, 13, 11, 9), (8, 10, 12, 14), (14, 15, 17, 16), (12, 13, 20, 18), (17, 20, 13, 16), (14, 12, 18, 15), (15, 22, 24, 17), (18, 20, 21, 19), (24, 21, 20, 17), (15, 18, 19, 22), (22, 23, 25, 24), (19, 21, 29, 26), (25, 29, 21, 24), (22, 19, 26, 23), (23, 27, 28, 25), (26, 29, 30, 32), (28, 30, 29, 25), (23, 26, 32, 27), (27, 31, 36, 28), (32, 30, 34, 33), (36, 34, 30, 28), (27, 32, 33, 31), (31, 35, 39, 36), (33, 34, 41, 37), (39, 41, 34, 36), (31, 33, 37, 35), (35, 38, 44, 39), (37, 41, 42, 40), (44, 42, 41, 39), (35, 37, 40, 38), (38, 43, 45, 44), (40, 42, 47, 46), (45, 47, 42, 44), (38, 40, 46, 43), (43, 48, 52, 45), (46, 47, 50, 49), (52, 50, 47, 45), (43, 46, 49, 48), (48, 51, 56, 52), (49, 50, 54, 53), (56, 54, 50, 52), (48, 49, 53, 51), (51, 55, 57, 56), (53, 54, 58, 59), (57, 58, 54, 56), (51, 53, 59, 55), (55, 62, 63, 57), (59, 58, 61, 60), (63, 61, 58, 57), (55, 59, 60, 62), (62, 65, 64, 63), (60, 61, 68, 66), (64, 68, 61, 63), (62, 60, 66, 65), (65, 69, 71, 64), (66, 68, 73, 67), (71, 73, 68, 64), (65, 66, 67, 69), (69, 70, 75, 71), (67, 73, 77, 72), (75, 77, 73, 71), (69, 67, 72, 70), (70, 74, 76, 75), (72, 77, 80, 79), (76, 80, 77, 75), (70, 72, 79, 74), (74, 78, 82, 76), (82, 81, 80, 76), (74, 79, 83, 78), (78, 85, 86, 82), (83, 81, 88, 84), (86, 88, 81, 82), (78, 83, 84, 85), (85, 90, 92, 86), (84, 88, 89, 87), (92, 89, 88, 86), (85, 84, 87, 90), (90, 91, 94, 92), (87, 89, 95, 93), (94, 95, 89, 92), (90, 87, 93, 91), (91, 97, 98, 94), (93, 95, 96, 99), (98, 96, 95, 94), (91, 93, 99, 97), (97, 101, 103, 98), (99, 96, 105, 100), (103, 105, 96, 98), (97, 99, 100, 101), (101, 102, 107, 103), (100, 105, 109, 104), (107, 109, 105, 103), (101, 100, 104, 102), (102, 106, 108, 107), (104, 109, 110, 111), (108, 110, 109, 107), (102, 104, 111, 106), (106, 113, 115, 108), (111, 110, 112, 117), (115, 112, 110, 108), (106, 111, 117, 113), (113, 114, 116, 115), (117, 112, 119, 118), (116, 119, 112, 115), (113, 117, 118, 114), (114, 121, 123, 116), (118, 119, 120, 124), (123, 120, 119, 116), (114, 118, 124, 121), (121, 122, 127, 123), (124, 120, 126, 125), (127, 126, 120, 123), (121, 124, 125, 122), (122, 130, 128, 127), (125, 126, 129, 132), (128, 129, 126, 127), (122, 125, 132, 130), (130, 131, 135, 128), (132, 129, 134, 133), (135, 134, 129, 128), (130, 132, 133, 131), (131, 136, 138, 135), (133, 134, 142, 140), (138, 142, 134, 135), (131, 133, 140, 136), (136, 137, 139, 138), (140, 142, 143, 141), (139, 143, 142, 138), (136, 140, 141, 137), (137, 141, 143, 139)])
_uv = me_plane_002.uv_layers.new(name='UVMap')
_uv.uv.foreach_set('vector', [0.0, 1.0, 0.0, 1.0, 0.0, 0.0, 0.0, 0.0, -1.0, 0.0, 1.0, 0.0, 1.0, 1.0, -0.9999, 1.0, -1.001, 2.98e-08, -1.001, 1.0, 1.0, 1.0, 1.0, 0.0, 1.0, 1.0, 1.0, 1.0, -1.001, 1.0, -0.9999, 1.0, -1.0, 0.0, -1.001, 2.98e-08, 1.0, 0.0, 1.0, 0.0, 0.0, 0.0, 1.0, 0.0, 1.0, 1.0, 0.0, 1.0, 0.0, 0.0, 0.0, 1.0, 1.0, 1.0, 1.0, 0.0, 1.0, 1.0, 1.0, 1.0, 0.0, 1.0, 0.0, 1.0, 0.0, 0.0, 0.0, 0.0, 1.0, 0.0, 1.0, 0.0, 0.0, 0.0, 1.0, 0.0007766, 3.083, 1.003, 0.0, 1.0, 0.0, 0.0, 0.0, 1.0, 1.0, 1.001, 3.151, 0.002617, 3.083, 1.003, 1.0, 1.001, 0.0, 1.0, 0.0, 1.0, 0.0, 0.0, 0.0, 0.0, 3.151, 0.002617, 1.0, 0.0007766, 0.0, 0.0, 1.0, 0.0, 1.0, 1.0, 0.0, 1.0, 0.0, 0.0, 0.0, 1.0, 1.0, 1.0, 1.0, 0.0, 1.0, 1.0, 1.0, 1.0, 0.0, 1.0, 0.0, 1.0, 0.0, 0.0, 0.0, 0.0, 1.0, 0.0, 1.0, 0.0, 0.0, 0.0, 1.0, 0.0, 1.0, 1.0, 0.0, 1.0, 0.0, 0.0, 0.0, 1.0, 1.0, 1.0, 1.0, 0.0, 1.0, 1.0, 1.0, 1.0, 0.0, 1.0, 0.0, 1.0, 0.0, 0.0, 0.0, 0.0, 1.0, 0.0, 1.0, 0.0, 0.0, 0.0, 1.0, 0.0, 1.0, 1.0, 0.0, 1.0, 0.0, 0.0, 0.0, 1.0, 1.0, 1.0, 1.0, 0.0, 1.0, 1.0, 1.0, 1.0, 0.0, 1.0, 0.0, 1.0, 0.0, 0.0, 0.0, 0.0, 1.0, 0.0, 1.0, 0.0, 0.0, 0.0, 1.0, 0.0, 1.0, 1.0, 0.0, 1.0, 0.0, 0.0, 0.0, 1.0, 1.0, 1.0, 1.0, 0.0, 1.0, 1.0, 1.0, 1.0, 0.0, 1.0, 0.0, 1.0, 0.0, 0.0, 0.0, 0.0, 1.0, 0.0, 1.0, 0.0, 0.0, 0.0, 1.0, 0.0, 1.0, 1.0, 0.0, 1.0, 0.0, 0.0, 0.0, 1.0, 1.0, 1.0, 1.0, 0.0, 1.0, 1.0, 1.0, 1.0, 0.0, 1.0, 0.0, 1.0, 0.0, 0.0, 0.0, 0.0, 1.0, 0.0, 1.0, 0.0, 0.0, 0.0, 1.0, 0.0, 1.0, 1.0, 0.0, 1.0, 0.0, 0.0, 0.0, 1.0, 1.0, 1.0, 1.0, 0.0, 1.0, 1.0, 1.0, 1.0, 0.0, 1.0, 0.0, 1.0, 0.0, 0.0, 0.0, 0.0, 1.0, 0.0, 1.0, 0.0, 0.0, 0.0, 1.0, 0.0, 1.0, 1.0, 0.0, 1.0, 0.0, 0.0, 0.0, 1.0, 1.0, 1.0, 1.0, 0.0, 1.0, 1.0, 1.0, 1.0, 0.0, 1.0, 0.0, 1.0, 0.0, 0.0, 0.0, 0.0, 1.0, 0.0, 1.0, 0.0, 0.0, 0.0, 1.0, 0.0, 1.0, 1.0, 0.0, 1.0, 0.0, 0.0, 0.0, 1.0, 1.0, 1.0, 1.0, 0.0, 1.0, 1.0, 1.0, 1.0, 0.0, 1.0, 0.0, 1.0, 0.0, 0.0, 0.0, 0.0, 1.0, 0.0, 1.0, 0.0, 0.0, 0.0, 1.0, 0.0, 1.0, 1.0, 0.0, 1.0, 0.0, 0.0, 0.0, 1.0, 1.0, 1.0, 1.0, 0.0, 1.0, 1.0, 1.0, 1.0, 0.0, 1.0, 0.0, 1.0, 0.0, 0.0, 0.0, 0.0, 1.0, 0.0, 1.0, 0.0, 0.0, 0.0, 1.0, 0.0, 1.0, 1.0, 0.0, 1.0, 0.0, 0.0, 0.0, 1.0, 1.0, 1.0, 1.0, 0.0, 1.0, 1.0, 1.0, 1.0, 0.0, 1.0, 0.0, 1.0, 0.0, 0.0, 0.0, 0.0, 1.0, 0.0, 1.0, 0.0, 0.0, 0.0, 1.0, 0.0, 1.0, 1.0, 0.0, 1.0, 0.0, 0.0, 0.0, 1.0, 1.0, 1.0, 1.0, 0.0, 1.0, 1.0, 1.0, 1.0, 0.0, 1.0, 0.0, 1.0, 0.0, 0.0, 0.0, 0.0, 1.0, 0.0, 1.0, 0.0, 0.0, 0.0, 1.0, 0.0, 1.0, 1.0, 0.0, 1.0, 0.0, 0.0, 0.0, 1.0, 1.0, 1.0, 1.0, 0.0, 1.0, 1.0, 1.0, 1.0, 0.0, 1.0, 0.0, 1.0, 0.0, 0.0, 0.0, 0.0, 1.0, 0.0, 1.0, 0.0, 0.0, 0.0, 1.0, 0.0, 1.0, 1.0, 0.0, 1.0, 0.0, 0.0, 0.0, 1.0, 1.0, 1.0, 1.0, 0.0, 1.0, 1.0, 1.0, 1.0, 0.0, 1.0, 0.0, 1.0, 0.0, 0.0, 0.0, 0.0, 1.0, 0.0, 1.0, 0.0, 0.0, 0.0, 1.0, 0.0, 1.0, 1.0, 0.0, 1.0, 0.0, 0.0, 0.0, 1.0, 1.0, 1.0, 1.0, 0.0, 1.0, 1.0, 1.0, 1.0, 0.0, 1.0, 0.0, 1.0, 0.0, 0.0, 0.0, 0.0, 1.0, 0.0, 1.0, 0.0, 0.0, 0.0, 1.0, 0.0, 1.0, 1.0, 0.0, 1.0, 0.0, 0.0, 0.0, 1.0, 1.0, 1.0, 1.0, 0.0, 1.0, 1.0, 1.0, 1.0, 0.0, 1.0, 0.0, 1.0, 0.0, 0.0, 0.0, 0.0, 1.0, 0.0, 1.0, 0.0, 0.0, 0.0, 1.0, 0.0, 1.0, 1.0, 0.0, 1.0, 0.0, 0.0, 0.0, 1.0, 1.0, 1.0, 1.0, 0.0, 1.0, 1.0, 1.0, 1.0, 0.0, 1.0, 0.0, 1.0, 0.0, 0.0, 0.0, 0.0, 1.0, 0.0, 1.0, 0.0, 0.0, 0.0, 1.0, 0.0, 1.0, 1.0, 0.0, 1.0, 1.0, 1.0, 1.0, 1.0, 0.0, 1.0, 0.0, 1.0, 0.0, 0.0, 0.0, 0.0, 1.0, 0.0, 1.0, 0.0, 0.0, 0.0, 1.0, 0.0, 1.0, 1.0, 0.0, 1.0, 0.0, 0.0, 0.0, 1.0, 1.0, 1.0, 1.0, 0.0, 1.0, 1.0, 1.0, 1.0, 0.0, 1.0, 0.0, 1.0, 0.0, 0.0, 0.0, 0.0, 1.0, 0.0, 1.0, 0.0, 0.0, 0.0, 1.0, 0.0, 1.0, 1.0, 0.0, 1.0, 0.0, 0.0, 0.0, 1.0, 1.0, 1.0, 1.0, 0.0, 1.0, 1.0, 1.0, 1.0, 0.0, 1.0, 0.0, 1.0, 0.0, 0.0, 0.0, 0.0, 1.0, 0.0, 1.0, 0.0, 0.0, 0.0, 1.0, 0.0, 1.0, 1.0, 0.0, 1.0, 0.0, 0.0, 0.0, 1.0, 1.0, 1.0, 1.0, 0.0, 1.0, 1.0, 1.0, 1.0, 0.0, 1.0, 0.0, 1.0, 0.0, 0.0, 0.0, 0.0, 1.0, 0.0, 1.0, 0.0, 0.0, 0.0, 1.0, 0.0, 1.0, 1.0, 0.0, 1.0, 0.0, 0.0, 0.0, 1.0, 1.0, 1.0, 1.0, 0.0, 1.0, 1.0, 1.0, 1.0, 0.0, 1.0, 0.0, 1.0, 0.0, 0.0, 0.0, 0.0, 1.0, 0.0, 1.0, 0.0, 0.0, 0.0, 1.0, 0.0, 1.0, 1.0, 0.0, 1.0, 0.0, 0.0, 0.0, 1.0, 1.0, 1.0, 1.0, 0.0, 1.0, 1.0, 1.0, 1.0, 0.0, 1.0, 0.0, 1.0, 0.0, 0.0, 0.0, 0.0, 1.0, 0.0, 1.0, 0.0, 0.0, 0.0, 1.0, 0.0, 1.0, 1.0, 0.0, 1.0, 0.0, 0.0, 0.0, 1.0, 1.0, 1.0, 1.0, 0.0, 1.0, 1.0, 1.0, 1.0, 0.0, 1.0, 0.0, 1.0, 0.0, 0.0, 0.0, 0.0, 1.0, 0.0, 1.0, 0.0, 0.0, 0.0, 1.0, 0.0, 1.0, 1.0, 0.0, 1.0, 0.0, 0.0, 0.0, 1.0, 1.0, 1.0, 1.0, 0.0, 1.0, 1.0, 1.0, 1.0, 0.0, 1.0, 0.0, 1.0, 0.0, 0.0, 0.0, 0.0, 1.0, 0.0, 1.0, 0.0, 0.0, 0.0, 1.0, 0.0, 1.0, 1.0, 0.0, 1.0, 0.0, 0.0, 0.0, 1.0, 1.0, 1.0, 1.0, 0.0, 1.0, 1.0, 1.0, 1.0, 0.0, 1.0, 0.0, 1.0, 0.0, 0.0, 0.0, 0.0, 1.0, 0.0, 1.0, 0.0, 0.0, 0.0, 1.0, 0.0, 1.0, 1.0, 0.0, 1.0, 0.0, 0.0, 0.0, 1.0, 1.0, 1.0, 1.0, 0.0, 1.0, 1.0, 1.0, 1.0, 0.0, 1.0, 0.0, 1.0, 0.0, 0.0, 0.0, 0.0, 1.0, 0.0, 1.0, 0.0, 0.0, 0.0, 1.0, 0.0, 1.0, 1.0, 0.0, 1.0, 0.0, 0.0, 0.0, 1.0, 1.0, 1.0, 1.0, 0.0, 1.0, 1.0, 1.0, 1.0, 0.0, 1.0, 0.0, 1.0, 0.0, 0.0, 0.0, 0.0, 1.0, 0.0, 1.0, 0.0, 0.0, 0.0, 1.0, 0.0, 1.0, 1.0, 0.0, 1.0, 0.0, 0.0, 0.0, 1.0, 1.0, 1.0, 1.0, 0.0, 1.0, 1.0, 1.0, 1.0, 0.0, 1.0, 0.0, 1.0, 0.0, 0.0, 0.0, 0.0, 1.0, 0.0, 1.0, 0.0, 0.0, 0.0, 1.0, 0.0, 1.0, 1.0, 0.0, 1.0, 0.0, 0.0, 0.0, 1.0, 1.0, 1.0, 1.0, 0.0, 1.0, 1.0, 1.0, 1.0, 0.0, 1.0, 0.0, 1.0, 0.0, 0.0, 0.0, 0.0, 1.0, 0.0, 1.0, 0.0, 0.0, 0.0, 1.0, 0.0, 1.0, 1.0, 0.0, 1.0, 0.0, 0.0, 0.0, 1.0, 1.0, 1.0, 1.0, 0.0, 1.0, 1.0, 1.0, 1.0, 0.0, 1.0, 0.0, 1.0, 0.0, 0.0, 0.0, 0.0, 1.0, 0.0, 1.0, 0.0, -0.9644, -0.008235, 1.0, -0.001933, 1.0, 0.9981, -1.04, 0.9908, -0.9481, -0.007917, -1.023, 0.9911, 1.0, 0.9981, 1.0, -0.001934, 1.0, 0.9981, 1.0, 0.9981, -1.023, 0.9911, -1.04, 0.9908, -0.9644, -0.008235, -0.9481, -0.007917, 1.0, -0.001934, 1.0, -0.001933, 0.0, 0.0, 1.0, 0.0, 1.0, 1.0, 0.0, 1.0, 0.0, 0.0, 0.0, 1.0, 1.0, 1.0, 1.0, 0.0, 1.0, 1.0, 1.0, 1.0, 0.0, 1.0, 0.0, 1.0, 0.0, 0.0, 0.0, 0.0, 1.0, 0.0, 1.0, 0.0, 1.0, 0.0, 1.0, 0.0, 1.0, 1.0, 1.0, 1.0])
me_plane_002.update()
me_cube_002 = bpy.data.meshes.new('Cube.002')
me_cube_002.from_pydata([(0.25, -0.25, 0.0), (-0.25, -0.25, 0.0), (-0.25, 0.25, 0.0), (0.25, 0.25, 0.0), (1.881, -0.6203, 7.181), (1.813, -1.111, 7.248), (1.515, -1.016, 7.638), (1.583, -0.5252, 7.571), (2.606, 0.07862, 9.106), (2.62, -0.09617, 9.181), (2.445, -0.07862, 9.254), (2.431, 0.09617, 9.18), (-1.905, -1.523, 9.873), (-1.926, -1.088, 9.812), (-1.805, -1.024, 10.23), (-1.784, -1.459, 10.29), (-4.125, -0.02396, 10.66), (-3.998, 0.2153, 10.58), (-3.892, 0.2485, 10.84), (-4.02, 0.009252, 10.92), (2.512, 0.12, 11.28), (2.512, -0.12, 11.28), (2.364, -0.12, 11.47), (2.364, 0.12, 11.47), (-0.7019, 1.294, 12.35), (-0.2464, 1.488, 12.43), (-0.04209, 1.041, 12.33), (-0.4976, 0.8473, 12.26), (-0.4232, -0.01499, 13.48), (-0.2065, 0.05991, 13.55), (-0.1101, -0.08032, 13.38), (-0.3268, -0.1552, 13.32), (0.25, -0.25, 6.695), (-0.25, -0.25, 6.695), (-0.25, 0.25, 6.695), (0.25, 0.25, 6.695), (0.5673, 0.00418, 6.945), (0.3503, -0.4463, 6.945), (0.2759, -0.3316, 7.516), (0.4988, 0.03721, 7.439), (0.2701, 0.25, 7.593), (-0.2295, -0.25, 7.614), (-0.2295, 0.25, 7.614), (0.3311, 0.25, 9.048), (0.3311, -0.25, 9.048), (-0.1685, -0.25, 9.069), (-0.1685, 0.25, 9.069), (-0.1979, -0.4932, 9.4), (-0.4706, -0.0741, 9.4), (-0.3815, -0.01611, 9.889), (-0.1088, -0.4352, 9.889), (0.6452, 0.25, 9.651), (0.6452, -0.25, 9.651), (0.337, -0.25, 10.04), (0.3441, 0.1498, 10.05), (-0.2834, 0.2841, 9.841), (0.1799, 0.4721, 9.841), (-0.112, -0.1384, 10.05)], [], [(49, 50, 57, 55), (33, 32, 37), (32, 35, 36, 37), (42, 40, 35, 34), (47, 45, 44), (52, 47, 44), (38, 39, 40), (46, 56, 43), (48, 46, 45, 47), (56, 54, 51, 43), (53, 50, 52), (50, 47, 52), (49, 55, 46, 48), (40, 39, 36, 35), (31, 30, 29, 28), (46, 55, 56), (51, 52, 44, 43), (23, 22, 21, 20), (57, 53, 54), (41, 42, 34, 33), (57, 50, 53), (19, 18, 17, 16), (11, 10, 9, 8), (0, 1, 2, 3), (1, 0, 32, 33), (2, 1, 33, 34), (3, 2, 34, 35), (0, 3, 35, 32), (37, 36, 4, 5), (38, 37, 5, 6), (39, 38, 6, 7), (36, 39, 7, 4), (5, 4, 8, 9), (6, 5, 9, 10), (7, 6, 10, 11), (4, 7, 11, 8), (38, 40, 43, 44), (41, 38, 44, 45), (42, 41, 45, 46), (40, 42, 46, 43), (48, 47, 12, 13), (49, 48, 13, 14), (50, 49, 14, 15), (47, 50, 15, 12), (13, 12, 16, 17), (14, 13, 17, 18), (15, 14, 18, 19), (12, 15, 19, 16), (52, 51, 20, 21), (53, 52, 21, 22), (54, 53, 22, 23), (51, 54, 23, 20), (56, 55, 24, 25), (54, 56, 25, 26), (57, 54, 26, 27), (55, 57, 27, 24), (25, 24, 28, 29), (26, 25, 29, 30), (27, 26, 30, 31), (24, 27, 31, 28), (41, 33, 37, 38)])
me_cube_002.update()
me_cube_003 = bpy.data.meshes.new('Cube.003')
me_cube_003.from_pydata([(0.25, -0.25, 0.0), (-0.25, -0.25, 0.0), (-0.25, 0.25, 0.0), (0.25, 0.25, 0.0), (1.881, -0.6203, 7.181), (1.813, -1.111, 7.248), (1.515, -1.016, 7.638), (1.583, -0.5252, 7.571), (2.606, 0.07862, 9.106), (2.62, -0.09617, 9.181), (2.445, -0.07862, 9.254), (2.431, 0.09617, 9.18), (-1.905, -1.523, 9.873), (-1.926, -1.088, 9.812), (-1.805, -1.024, 10.23), (-1.784, -1.459, 10.29), (-4.125, -0.02396, 10.66), (-3.998, 0.2153, 10.58), (-3.892, 0.2485, 10.84), (-4.02, 0.009252, 10.92), (2.512, 0.12, 11.28), (2.512, -0.12, 11.28), (2.364, -0.12, 11.47), (2.364, 0.12, 11.47), (-0.7019, 1.294, 12.35), (-0.2464, 1.488, 12.43), (-0.04209, 1.041, 12.33), (-0.4976, 0.8473, 12.26), (-0.4232, -0.01499, 13.48), (-0.2065, 0.05991, 13.55), (-0.1101, -0.08032, 13.38), (-0.3268, -0.1552, 13.32), (0.25, -0.25, 6.695), (-0.25, -0.25, 6.695), (-0.25, 0.25, 6.695), (0.25, 0.25, 6.695), (0.5673, 0.00418, 6.945), (0.3503, -0.4463, 6.945), (0.2759, -0.3316, 7.516), (0.4988, 0.03721, 7.439), (0.2701, 0.25, 7.593), (-0.2295, -0.25, 7.614), (-0.2295, 0.25, 7.614), (0.3311, 0.25, 9.048), (0.3311, -0.25, 9.048), (-0.1685, -0.25, 9.069), (-0.1685, 0.25, 9.069), (-0.1979, -0.4932, 9.4), (-0.4706, -0.0741, 9.4), (-0.3815, -0.01611, 9.889), (-0.1088, -0.4352, 9.889), (0.6452, 0.25, 9.651), (0.6452, -0.25, 9.651), (0.337, -0.25, 10.04), (0.3441, 0.1498, 10.05), (-0.2834, 0.2841, 9.841), (0.1799, 0.4721, 9.841), (-0.112, -0.1384, 10.05)], [], [(49, 50, 57, 55), (33, 32, 37), (32, 35, 36, 37), (42, 40, 35, 34), (47, 45, 44), (52, 47, 44), (38, 39, 40), (46, 56, 43), (48, 46, 45, 47), (56, 54, 51, 43), (53, 50, 52), (50, 47, 52), (49, 55, 46, 48), (40, 39, 36, 35), (31, 30, 29, 28), (46, 55, 56), (51, 52, 44, 43), (23, 22, 21, 20), (57, 53, 54), (41, 42, 34, 33), (57, 50, 53), (19, 18, 17, 16), (11, 10, 9, 8), (0, 1, 2, 3), (1, 0, 32, 33), (2, 1, 33, 34), (3, 2, 34, 35), (0, 3, 35, 32), (37, 36, 4, 5), (38, 37, 5, 6), (39, 38, 6, 7), (36, 39, 7, 4), (5, 4, 8, 9), (6, 5, 9, 10), (7, 6, 10, 11), (4, 7, 11, 8), (38, 40, 43, 44), (41, 38, 44, 45), (42, 41, 45, 46), (40, 42, 46, 43), (48, 47, 12, 13), (49, 48, 13, 14), (50, 49, 14, 15), (47, 50, 15, 12), (13, 12, 16, 17), (14, 13, 17, 18), (15, 14, 18, 19), (12, 15, 19, 16), (52, 51, 20, 21), (53, 52, 21, 22), (54, 53, 22, 23), (51, 54, 23, 20), (56, 55, 24, 25), (54, 56, 25, 26), (57, 54, 26, 27), (55, 57, 27, 24), (25, 24, 28, 29), (26, 25, 29, 30), (27, 26, 30, 31), (24, 27, 31, 28), (41, 33, 37, 38)])
me_cube_003.update()
me_cube_004 = bpy.data.meshes.new('Cube.004')
me_cube_004.from_pydata([(0.25, -0.25, 0.0), (-0.25, -0.25, 0.0), (-0.25, 0.25, 0.0), (0.25, 0.25, 0.0), (1.881, -0.6203, 7.181), (1.813, -1.111, 7.248), (1.515, -1.016, 7.638), (1.583, -0.5252, 7.571), (2.606, 0.07862, 9.106), (2.62, -0.09617, 9.181), (2.445, -0.07862, 9.254), (2.431, 0.09617, 9.18), (-1.905, -1.523, 9.873), (-1.926, -1.088, 9.812), (-1.805, -1.024, 10.23), (-1.784, -1.459, 10.29), (-4.125, -0.02396, 10.66), (-3.998, 0.2153, 10.58), (-3.892, 0.2485, 10.84), (-4.02, 0.009252, 10.92), (2.512, 0.12, 11.28), (2.512, -0.12, 11.28), (2.364, -0.12, 11.47), (2.364, 0.12, 11.47), (-0.7019, 1.294, 12.35), (-0.2464, 1.488, 12.43), (-0.04209, 1.041, 12.33), (-0.4976, 0.8473, 12.26), (-0.4232, -0.01499, 13.48), (-0.2065, 0.05991, 13.55), (-0.1101, -0.08032, 13.38), (-0.3268, -0.1552, 13.32), (0.25, -0.25, 6.695), (-0.25, -0.25, 6.695), (-0.25, 0.25, 6.695), (0.25, 0.25, 6.695), (0.5673, 0.00418, 6.945), (0.3503, -0.4463, 6.945), (0.2759, -0.3316, 7.516), (0.4988, 0.03721, 7.439), (0.2701, 0.25, 7.593), (-0.2295, -0.25, 7.614), (-0.2295, 0.25, 7.614), (0.3311, 0.25, 9.048), (0.3311, -0.25, 9.048), (-0.1685, -0.25, 9.069), (-0.1685, 0.25, 9.069), (-0.1979, -0.4932, 9.4), (-0.4706, -0.0741, 9.4), (-0.3815, -0.01611, 9.889), (-0.1088, -0.4352, 9.889), (0.6452, 0.25, 9.651), (0.6452, -0.25, 9.651), (0.337, -0.25, 10.04), (0.3441, 0.1498, 10.05), (-0.2834, 0.2841, 9.841), (0.1799, 0.4721, 9.841), (-0.112, -0.1384, 10.05)], [], [(49, 50, 57, 55), (33, 32, 37), (32, 35, 36, 37), (42, 40, 35, 34), (47, 45, 44), (52, 47, 44), (38, 39, 40), (46, 56, 43), (48, 46, 45, 47), (56, 54, 51, 43), (53, 50, 52), (50, 47, 52), (49, 55, 46, 48), (40, 39, 36, 35), (31, 30, 29, 28), (46, 55, 56), (51, 52, 44, 43), (23, 22, 21, 20), (57, 53, 54), (41, 42, 34, 33), (57, 50, 53), (19, 18, 17, 16), (11, 10, 9, 8), (0, 1, 2, 3), (1, 0, 32, 33), (2, 1, 33, 34), (3, 2, 34, 35), (0, 3, 35, 32), (37, 36, 4, 5), (38, 37, 5, 6), (39, 38, 6, 7), (36, 39, 7, 4), (5, 4, 8, 9), (6, 5, 9, 10), (7, 6, 10, 11), (4, 7, 11, 8), (38, 40, 43, 44), (41, 38, 44, 45), (42, 41, 45, 46), (40, 42, 46, 43), (48, 47, 12, 13), (49, 48, 13, 14), (50, 49, 14, 15), (47, 50, 15, 12), (13, 12, 16, 17), (14, 13, 17, 18), (15, 14, 18, 19), (12, 15, 19, 16), (52, 51, 20, 21), (53, 52, 21, 22), (54, 53, 22, 23), (51, 54, 23, 20), (56, 55, 24, 25), (54, 56, 25, 26), (57, 54, 26, 27), (55, 57, 27, 24), (25, 24, 28, 29), (26, 25, 29, 30), (27, 26, 30, 31), (24, 27, 31, 28), (41, 33, 37, 38)])
me_cube_004.update()
me_cube_005 = bpy.data.meshes.new('Cube.005')
me_cube_005.from_pydata([(0.25, -0.25, 0.0), (-0.25, -0.25, 0.0), (-0.25, 0.25, 0.0), (0.25, 0.25, 0.0), (1.881, -0.6203, 7.181), (1.813, -1.111, 7.248), (1.515, -1.016, 7.638), (1.583, -0.5252, 7.571), (2.606, 0.07862, 9.106), (2.62, -0.09617, 9.181), (2.445, -0.07862, 9.254), (2.431, 0.09617, 9.18), (-1.905, -1.523, 9.873), (-1.926, -1.088, 9.812), (-1.805, -1.024, 10.23), (-1.784, -1.459, 10.29), (-4.125, -0.02396, 10.66), (-3.998, 0.2153, 10.58), (-3.892, 0.2485, 10.84), (-4.02, 0.009252, 10.92), (2.512, 0.12, 11.28), (2.512, -0.12, 11.28), (2.364, -0.12, 11.47), (2.364, 0.12, 11.47), (-0.7019, 1.294, 12.35), (-0.2464, 1.488, 12.43), (-0.04209, 1.041, 12.33), (-0.4976, 0.8473, 12.26), (-0.4232, -0.01499, 13.48), (-0.2065, 0.05991, 13.55), (-0.1101, -0.08032, 13.38), (-0.3268, -0.1552, 13.32), (0.25, -0.25, 6.695), (-0.25, -0.25, 6.695), (-0.25, 0.25, 6.695), (0.25, 0.25, 6.695), (0.5673, 0.00418, 6.945), (0.3503, -0.4463, 6.945), (0.2759, -0.3316, 7.516), (0.4988, 0.03721, 7.439), (0.2701, 0.25, 7.593), (-0.2295, -0.25, 7.614), (-0.2295, 0.25, 7.614), (0.3311, 0.25, 9.048), (0.3311, -0.25, 9.048), (-0.1685, -0.25, 9.069), (-0.1685, 0.25, 9.069), (-0.1979, -0.4932, 9.4), (-0.4706, -0.0741, 9.4), (-0.3815, -0.01611, 9.889), (-0.1088, -0.4352, 9.889), (0.6452, 0.25, 9.651), (0.6452, -0.25, 9.651), (0.337, -0.25, 10.04), (0.3441, 0.1498, 10.05), (-0.2834, 0.2841, 9.841), (0.1799, 0.4721, 9.841), (-0.112, -0.1384, 10.05)], [], [(49, 50, 57, 55), (33, 32, 37), (32, 35, 36, 37), (42, 40, 35, 34), (47, 45, 44), (52, 47, 44), (38, 39, 40), (46, 56, 43), (48, 46, 45, 47), (56, 54, 51, 43), (53, 50, 52), (50, 47, 52), (49, 55, 46, 48), (40, 39, 36, 35), (31, 30, 29, 28), (46, 55, 56), (51, 52, 44, 43), (23, 22, 21, 20), (57, 53, 54), (41, 42, 34, 33), (57, 50, 53), (19, 18, 17, 16), (11, 10, 9, 8), (0, 1, 2, 3), (1, 0, 32, 33), (2, 1, 33, 34), (3, 2, 34, 35), (0, 3, 35, 32), (37, 36, 4, 5), (38, 37, 5, 6), (39, 38, 6, 7), (36, 39, 7, 4), (5, 4, 8, 9), (6, 5, 9, 10), (7, 6, 10, 11), (4, 7, 11, 8), (38, 40, 43, 44), (41, 38, 44, 45), (42, 41, 45, 46), (40, 42, 46, 43), (48, 47, 12, 13), (49, 48, 13, 14), (50, 49, 14, 15), (47, 50, 15, 12), (13, 12, 16, 17), (14, 13, 17, 18), (15, 14, 18, 19), (12, 15, 19, 16), (52, 51, 20, 21), (53, 52, 21, 22), (54, 53, 22, 23), (51, 54, 23, 20), (56, 55, 24, 25), (54, 56, 25, 26), (57, 54, 26, 27), (55, 57, 27, 24), (25, 24, 28, 29), (26, 25, 29, 30), (27, 26, 30, 31), (24, 27, 31, 28), (41, 33, 37, 38)])
me_cube_005.update()
me_cube_006 = bpy.data.meshes.new('Cube.006')
me_cube_006.from_pydata([(0.25, -0.25, 0.0), (-0.25, -0.25, 0.0), (-0.25, 0.25, 0.0), (0.25, 0.25, 0.0), (1.881, -0.6203, 7.181), (1.813, -1.111, 7.248), (1.515, -1.016, 7.638), (1.583, -0.5252, 7.571), (2.606, 0.07862, 9.106), (2.62, -0.09617, 9.181), (2.445, -0.07862, 9.254), (2.431, 0.09617, 9.18), (-1.905, -1.523, 9.873), (-1.926, -1.088, 9.812), (-1.805, -1.024, 10.23), (-1.784, -1.459, 10.29), (-4.125, -0.02396, 10.66), (-3.998, 0.2153, 10.58), (-3.892, 0.2485, 10.84), (-4.02, 0.009252, 10.92), (2.512, 0.12, 11.28), (2.512, -0.12, 11.28), (2.364, -0.12, 11.47), (2.364, 0.12, 11.47), (-0.7019, 1.294, 12.35), (-0.2464, 1.488, 12.43), (-0.04209, 1.041, 12.33), (-0.4976, 0.8473, 12.26), (-0.4232, -0.01499, 13.48), (-0.2065, 0.05991, 13.55), (-0.1101, -0.08032, 13.38), (-0.3268, -0.1552, 13.32), (0.25, -0.25, 6.695), (-0.25, -0.25, 6.695), (-0.25, 0.25, 6.695), (0.25, 0.25, 6.695), (0.5673, 0.00418, 6.945), (0.3503, -0.4463, 6.945), (0.2759, -0.3316, 7.516), (0.4988, 0.03721, 7.439), (0.2701, 0.25, 7.593), (-0.2295, -0.25, 7.614), (-0.2295, 0.25, 7.614), (0.3311, 0.25, 9.048), (0.3311, -0.25, 9.048), (-0.1685, -0.25, 9.069), (-0.1685, 0.25, 9.069), (-0.1979, -0.4932, 9.4), (-0.4706, -0.0741, 9.4), (-0.3815, -0.01611, 9.889), (-0.1088, -0.4352, 9.889), (0.6452, 0.25, 9.651), (0.6452, -0.25, 9.651), (0.337, -0.25, 10.04), (0.3441, 0.1498, 10.05), (-0.2834, 0.2841, 9.841), (0.1799, 0.4721, 9.841), (-0.112, -0.1384, 10.05)], [], [(49, 50, 57, 55), (33, 32, 37), (32, 35, 36, 37), (42, 40, 35, 34), (47, 45, 44), (52, 47, 44), (38, 39, 40), (46, 56, 43), (48, 46, 45, 47), (56, 54, 51, 43), (53, 50, 52), (50, 47, 52), (49, 55, 46, 48), (40, 39, 36, 35), (31, 30, 29, 28), (46, 55, 56), (51, 52, 44, 43), (23, 22, 21, 20), (57, 53, 54), (41, 42, 34, 33), (57, 50, 53), (19, 18, 17, 16), (11, 10, 9, 8), (0, 1, 2, 3), (1, 0, 32, 33), (2, 1, 33, 34), (3, 2, 34, 35), (0, 3, 35, 32), (37, 36, 4, 5), (38, 37, 5, 6), (39, 38, 6, 7), (36, 39, 7, 4), (5, 4, 8, 9), (6, 5, 9, 10), (7, 6, 10, 11), (4, 7, 11, 8), (38, 40, 43, 44), (41, 38, 44, 45), (42, 41, 45, 46), (40, 42, 46, 43), (48, 47, 12, 13), (49, 48, 13, 14), (50, 49, 14, 15), (47, 50, 15, 12), (13, 12, 16, 17), (14, 13, 17, 18), (15, 14, 18, 19), (12, 15, 19, 16), (52, 51, 20, 21), (53, 52, 21, 22), (54, 53, 22, 23), (51, 54, 23, 20), (56, 55, 24, 25), (54, 56, 25, 26), (57, 54, 26, 27), (55, 57, 27, 24), (25, 24, 28, 29), (26, 25, 29, 30), (27, 26, 30, 31), (24, 27, 31, 28), (41, 33, 37, 38)])
me_cube_006.update()
me_cube_007 = bpy.data.meshes.new('Cube.007')
me_cube_007.from_pydata([(0.25, -0.25, 0.0), (-0.25, -0.25, 0.0), (-0.25, 0.25, 0.0), (0.25, 0.25, 0.0), (1.881, -0.6203, 7.181), (1.813, -1.111, 7.248), (1.515, -1.016, 7.638), (1.583, -0.5252, 7.571), (2.606, 0.07862, 9.106), (2.62, -0.09617, 9.181), (2.445, -0.07862, 9.254), (2.431, 0.09617, 9.18), (-1.905, -1.523, 9.873), (-1.926, -1.088, 9.812), (-1.805, -1.024, 10.23), (-1.784, -1.459, 10.29), (-4.125, -0.02396, 10.66), (-3.998, 0.2153, 10.58), (-3.892, 0.2485, 10.84), (-4.02, 0.009252, 10.92), (2.512, 0.12, 11.28), (2.512, -0.12, 11.28), (2.364, -0.12, 11.47), (2.364, 0.12, 11.47), (-0.7019, 1.294, 12.35), (-0.2464, 1.488, 12.43), (-0.04209, 1.041, 12.33), (-0.4976, 0.8473, 12.26), (-0.4232, -0.01499, 13.48), (-0.2065, 0.05991, 13.55), (-0.1101, -0.08032, 13.38), (-0.3268, -0.1552, 13.32), (0.25, -0.25, 6.695), (-0.25, -0.25, 6.695), (-0.25, 0.25, 6.695), (0.25, 0.25, 6.695), (0.5673, 0.00418, 6.945), (0.3503, -0.4463, 6.945), (0.2759, -0.3316, 7.516), (0.4988, 0.03721, 7.439), (0.2701, 0.25, 7.593), (-0.2295, -0.25, 7.614), (-0.2295, 0.25, 7.614), (0.3311, 0.25, 9.048), (0.3311, -0.25, 9.048), (-0.1685, -0.25, 9.069), (-0.1685, 0.25, 9.069), (-0.1979, -0.4932, 9.4), (-0.4706, -0.0741, 9.4), (-0.3815, -0.01611, 9.889), (-0.1088, -0.4352, 9.889), (0.6452, 0.25, 9.651), (0.6452, -0.25, 9.651), (0.337, -0.25, 10.04), (0.3441, 0.1498, 10.05), (-0.2834, 0.2841, 9.841), (0.1799, 0.4721, 9.841), (-0.112, -0.1384, 10.05)], [], [(49, 50, 57, 55), (33, 32, 37), (32, 35, 36, 37), (42, 40, 35, 34), (47, 45, 44), (52, 47, 44), (38, 39, 40), (46, 56, 43), (48, 46, 45, 47), (56, 54, 51, 43), (53, 50, 52), (50, 47, 52), (49, 55, 46, 48), (40, 39, 36, 35), (31, 30, 29, 28), (46, 55, 56), (51, 52, 44, 43), (23, 22, 21, 20), (57, 53, 54), (41, 42, 34, 33), (57, 50, 53), (19, 18, 17, 16), (11, 10, 9, 8), (0, 1, 2, 3), (1, 0, 32, 33), (2, 1, 33, 34), (3, 2, 34, 35), (0, 3, 35, 32), (37, 36, 4, 5), (38, 37, 5, 6), (39, 38, 6, 7), (36, 39, 7, 4), (5, 4, 8, 9), (6, 5, 9, 10), (7, 6, 10, 11), (4, 7, 11, 8), (38, 40, 43, 44), (41, 38, 44, 45), (42, 41, 45, 46), (40, 42, 46, 43), (48, 47, 12, 13), (49, 48, 13, 14), (50, 49, 14, 15), (47, 50, 15, 12), (13, 12, 16, 17), (14, 13, 17, 18), (15, 14, 18, 19), (12, 15, 19, 16), (52, 51, 20, 21), (53, 52, 21, 22), (54, 53, 22, 23), (51, 54, 23, 20), (56, 55, 24, 25), (54, 56, 25, 26), (57, 54, 26, 27), (55, 57, 27, 24), (25, 24, 28, 29), (26, 25, 29, 30), (27, 26, 30, 31), (24, 27, 31, 28), (41, 33, 37, 38)])
me_cube_007.update()
me_cube_008 = bpy.data.meshes.new('Cube.008')
me_cube_008.from_pydata([(-1.0, -1.0, -1.0), (-1.0, -1.0, 1.0), (-1.0, 1.0, -1.0), (-1.0, 1.0, 1.0), (1.0, -1.0, -1.0), (1.0, -1.0, 1.0), (1.0, 1.0, -1.0), (1.0, 1.0, 1.0)], [], [(0, 1, 3, 2), (2, 3, 7, 6), (6, 7, 5, 4), (4, 5, 1, 0), (2, 6, 4, 0), (7, 3, 1, 5)])
_uv = me_cube_008.uv_layers.new(name='UVMap')
_uv.uv.foreach_set('vector', [0.375, 0.0, 0.625, 0.0, 0.625, 0.25, 0.375, 0.25, 0.375, 0.25, 0.625, 0.25, 0.625, 0.5, 0.375, 0.5, 0.375, 0.5, 0.625, 0.5, 0.625, 0.75, 0.375, 0.75, 0.375, 0.75, 0.625, 0.75, 0.625, 1.0, 0.375, 1.0, 0.125, 0.5, 0.375, 0.5, 0.375, 0.75, 0.125, 0.75, 0.625, 0.5, 0.875, 0.5, 0.875, 0.75, 0.625, 0.75])
me_cube_008.update()
me_cube_009 = bpy.data.meshes.new('Cube.009')
me_cube_009.from_pydata([(-1.0, 2.0, -1.0), (-1.0, 2.0, 1.0), (1.0, 2.0, -1.0), (1.0, 2.0, 1.0), (-1.0, -2.0, -1.0), (-1.0, -2.0, 1.0), (1.0, -2.0, -1.0), (1.0, -2.0, 1.0)], [], [(0, 1, 3, 2), (4, 5, 1, 0), (2, 3, 7, 6), (6, 7, 5, 4), (0, 2, 6, 4), (3, 1, 5, 7)])
_uv = me_cube_009.uv_layers.new(name='UVMap')
_uv.uv.foreach_set('vector', [0.375, 0.25, 0.625, 0.25, 0.625, 0.5, 0.375, 0.5, 0.375, 0.0, 0.625, 0.0, 0.625, 0.5, 0.375, 0.5, 0.375, 0.25, 0.625, 0.25, 0.625, 0.75, 0.375, 0.75, 0.375, 0.75, 0.625, 0.75, 0.625, 1.0, 0.375, 1.0, 0.125, 0.25, 0.375, 0.25, 0.375, 0.75, 0.125, 0.75, 0.625, 0.25, 0.875, 0.25, 0.875, 0.75, 0.625, 0.75])
me_cube_009.update()
me_cube_010 = bpy.data.meshes.new('Cube.010')
me_cube_010.from_pydata([(-1.0, -1.0, -1.0), (-1.0, -1.0, 1.0), (-1.0, 1.0, -1.0), (-1.0, 1.0, 1.0), (1.0, -1.0, -1.0), (1.0, -1.0, 1.0), (1.0, 1.0, -1.0), (1.0, 1.0, 1.0)], [], [(0, 1, 3, 2), (2, 3, 7, 6), (6, 7, 5, 4), (4, 5, 1, 0), (2, 6, 4, 0), (7, 3, 1, 5)])
_uv = me_cube_010.uv_layers.new(name='UVMap')
_uv.uv.foreach_set('vector', [0.375, 0.0, 0.625, 0.0, 0.625, 0.25, 0.375, 0.25, 0.375, 0.25, 0.625, 0.25, 0.625, 0.5, 0.375, 0.5, 0.375, 0.5, 0.625, 0.5, 0.625, 0.75, 0.375, 0.75, 0.375, 0.75, 0.625, 0.75, 0.625, 1.0, 0.375, 1.0, 0.125, 0.5, 0.375, 0.5, 0.375, 0.75, 0.125, 0.75, 0.625, 0.5, 0.875, 0.5, 0.875, 0.75, 0.625, 0.75])
me_cube_010.update()

# ---- curves / text
cu_beziercurve = bpy.data.curves.new('BezierCurve', 'CURVE')
cu_beziercurve.dimensions = '3D'
_sp = cu_beziercurve.splines.new('BEZIER'); _sp.bezier_points.add(18)
_sp.bezier_points.foreach_set('co', [-0.1249, -0.07603, -0.04007, 16.74, -0.07603, -0.04007, 85.54, 0.3319, -14.08, 90.57, 15.41, -10.91, 69.5, 26.03, -14.56, 48.02, 27.94, -13.6, 27.35, 32.15, -10.2, 24.35, 48.66, -9.467, 45.16, 61.65, -6.134, 81.05, 60.64, -6.639, 87.99, 56.21, -5.321, 83.11, 42.54, -6.442, 61.17, 44.67, -11.07, 50.01, 50.53, -12.24, 41.76, 59.07, -13.6, 37.63, 68.0, -13.76, 37.95, 77.15, -13.95, 46.8, 87.85, -13.54, 92.2, 88.3, -14.37])
_sp.bezier_points.foreach_set('handle_left', [-12.53, -0.07603, -0.04007, 4.336, -0.07603, -0.04007, 73.24, -0.1943, -16.6, 94.36, 10.29, -10.91, 78.77, 24.89, -14.12, 56.81, 27.02, -15.05, 30.58, 30.15, -10.2, 20.15, 42.99, -9.467, 36.72, 59.41, -6.134, 73.92, 64.53, -7.441, 87.31, 57.79, -5.583, 88.74, 44.26, -6.885, 69.06, 41.74, -10.29, 53.35, 48.11, -11.78, 44.24, 55.82, -12.85, 38.51, 64.83, -13.33, 36.6, 74.38, -13.95, 42.34, 87.01, -15.06, 77.74, 88.3, -14.37])
_sp.bezier_points.foreach_set('handle_right', [12.28, -0.07603, -0.04007, 29.15, -0.07603, -0.04007, 91.65, 0.5933, -12.83, 86.78, 20.53, -10.91, 65.73, 26.49, -14.73, 39.23, 28.85, -12.14, 19.92, 36.74, -10.2, 28.55, 54.33, -9.467, 52.98, 63.73, -6.134, 82.57, 59.81, -6.468, 91.17, 48.84, -4.095, 77.43, 40.81, -5.994, 57.23, 46.13, -11.46, 46.67, 52.95, -12.7, 39.76, 61.69, -14.21, 36.74, 71.17, -14.2, 39.14, 79.58, -13.95, 53.77, 89.17, -11.18, 106.7, 88.3, -14.37])
for _p, _l, _r in zip(_sp.bezier_points, ['ALIGNED', 'ALIGNED', 'ALIGNED', 'ALIGNED', 'ALIGNED', 'ALIGNED', 'ALIGNED', 'ALIGNED', 'ALIGNED', 'ALIGNED', 'ALIGNED', 'ALIGNED', 'ALIGNED', 'ALIGNED', 'ALIGNED', 'ALIGNED', 'ALIGNED', 'ALIGNED', 'ALIGNED'], ['ALIGNED', 'ALIGNED', 'ALIGNED', 'ALIGNED', 'ALIGNED', 'ALIGNED', 'ALIGNED', 'ALIGNED', 'ALIGNED', 'ALIGNED', 'ALIGNED', 'ALIGNED', 'ALIGNED', 'ALIGNED', 'ALIGNED', 'ALIGNED', 'ALIGNED', 'ALIGNED', 'ALIGNED']): _p.handle_left_type = _l; _p.handle_right_type = _r
_sp.order_u = 0
_sp.order_v = 0
cu_beziercurve.use_path = True
cu_beziercurve.fill_mode = 'FULL'

# ---- objects
ob_cube = bpy.data.objects.new('Cube', me_cube)
ob_cube_001 = bpy.data.objects.new('Cube.001', me_cube_001)
ob_cube_002 = bpy.data.objects.new('Cube.002', me_cube_011)
ob_empty = bpy.data.objects.new('Empty', None)
ob_cube_003 = bpy.data.objects.new('Cube.003', me_cube_012)
ob_empty_001 = bpy.data.objects.new('Empty.001', None)
ob_floor = bpy.data.objects.new('Floor', me_plane)
ob_track_path = bpy.data.objects.new('Track_Path', cu_beziercurve)
ob_track = bpy.data.objects.new('Track', me_plane_002)
ob_tree_001 = bpy.data.objects.new('Tree.001', me_cube_002)
ob_tree_002 = bpy.data.objects.new('Tree.002', me_cube_003)
ob_tree_003 = bpy.data.objects.new('Tree.003', me_cube_004)
ob_tree_004 = bpy.data.objects.new('Tree.004', me_cube_005)
ob_tree_005 = bpy.data.objects.new('Tree.005', me_cube_006)
ob_tree_006 = bpy.data.objects.new('Tree.006', me_cube_007)
ob_obstacle = bpy.data.objects.new('Obstacle', me_cube_008)
ob_obstacle_001 = bpy.data.objects.new('Obstacle.001', me_cube_009)
ob_obstacle_002 = bpy.data.objects.new('Obstacle.002', me_cube_010)

# ---- transforms, parenting, visibility, modifiers, constraints
ob_cube.location = (0.0, 0.0, 0.0)
ob_cube_001.location = (0.0, -12.22, 0.0)
ob_cube_002.location = (0.0, 15.73, 0.0)
_m = ob_cube_002.modifiers.new('SimpleDeform', 'SIMPLE_DEFORM')
_m.deform_method = 'BEND'
_m.origin = ob_empty
ob_empty.location = (0.0, 15.73, 0.0)
ob_empty.rotation_euler = (1.571, 0.0, 0.0)
ob_empty.empty_display_type = 'SPHERE'
ob_cube_003.location = (0.0, 31.35, 0.0)
_m = ob_cube_003.modifiers.new('SimpleDeform', 'SIMPLE_DEFORM')
_m.deform_method = 'BEND'
_m.origin = ob_empty_001
ob_empty_001.location = (0.0, 31.35, 0.0)
ob_empty_001.rotation_euler = (1.571, 1.571, 0.0)
ob_empty_001.empty_display_type = 'SPHERE'
ob_floor.location = (0.0, 0.0, 0.0)
ob_floor.scale = (60.5, 60.5, 60.5)
ob_track_path.location = (-54.36, -45.09, 17.54)
ob_track.location = (-54.16, -45.09, 17.37)
ob_tree_001.location = (-15.24, -1.538, -1.001)
ob_tree_001.scale = (2.096, 2.096, 2.096)
ob_tree_002.location = (20.23, -32.84, -1.001)
ob_tree_002.rotation_euler = (0.0, -0.0, 1.012)
ob_tree_002.scale = (2.096, 2.096, 2.096)
ob_tree_003.location = (-50.27, -28.23, -1.001)
ob_tree_003.rotation_euler = (0.0, -0.0, 2.294)
ob_tree_003.scale = (2.096, 2.096, 2.096)
ob_tree_004.location = (-45.15, 50.34, -1.001)
ob_tree_004.rotation_euler = (0.0, -0.0, 0.6316)
ob_tree_004.scale = (2.096, 2.096, 2.096)
ob_tree_005.location = (45.0, 30.8, -1.001)
ob_tree_005.rotation_euler = (0.0, -0.0, 0.6316)
ob_tree_005.scale = (2.096, 2.096, 2.096)
ob_tree_006.location = (45.57, 55.28, -1.001)
ob_tree_006.rotation_euler = (0.0, -0.0, 1.755)
ob_tree_006.scale = (2.096, 2.096, 2.096)
ob_obstacle.location = (-17.48, -40.68, 15.93)
ob_obstacle.rotation_euler = (0.0, 0.2494, 0.0)
ob_obstacle.scale = (2.0, 2.0, 2.0)
ob_obstacle_001.location = (0.4822, -14.68, 12.69)
ob_obstacle_001.rotation_euler = (0.09263, 0.1443, -0.07525)
ob_obstacle_001.scale = (2.0, 2.0, 2.0)
ob_obstacle_002.location = (29.77, 6.912, 14.63)
ob_obstacle_002.rotation_euler = (-0.06469, -0.07361, 0.1949)
ob_obstacle_002.scale = (2.0, 2.0, 2.0)

# ---- collection membership
scene.collection.objects.link(ob_cube)
scene.collection.objects.link(ob_cube_001)
scene.collection.objects.link(ob_cube_002)
scene.collection.objects.link(ob_empty)
scene.collection.objects.link(ob_cube_003)
scene.collection.objects.link(ob_empty_001)
col_collection.objects.link(ob_floor)
col_collection.objects.link(ob_track_path)
col_collection.objects.link(ob_track)
col_trees.objects.link(ob_tree_001)
col_trees.objects.link(ob_tree_002)
col_trees.objects.link(ob_tree_003)
col_trees.objects.link(ob_tree_004)
col_trees.objects.link(ob_tree_005)
col_trees.objects.link(ob_tree_006)
col_obstacles.objects.link(ob_obstacle)
col_obstacles.objects.link(ob_obstacle_001)
col_obstacles.objects.link(ob_obstacle_002)

# ---- scene / render settings (as saved in the file)
scene.frame_start = 1; scene.frame_end = 250; scene.frame_set(1)
scene.render.engine = 'BLENDER_EEVEE_NEXT'
scene.cycles.sampling_pattern = 'TABULATED_SOBOL'
scene.cycles.use_light_tree = False
scene.view_settings.view_transform = 'Filmic'
bpy.context.view_layer.update()

# ---- added for rendering (the .blend has no active camera and no usable light): camera, sun
cam_auto = bpy.data.cameras.new('AutoCamera')
cam_auto.lens = 50.0
cam_auto.sensor_width = 36.0
cam_auto.clip_end = 2898.31
ob_auto_camera = bpy.data.objects.new('AutoCamera', cam_auto)
scene.collection.objects.link(ob_auto_camera)
ob_auto_camera.location = (161.951, -197.796, 145.311)
ob_auto_camera.rotation_euler = (1.09748, -7.21219e-08, 0.694738)
scene.camera = ob_auto_camera
light_auto_sun = bpy.data.lights.new('AutoSun', 'SUN')
light_auto_sun.energy = 3.0
light_auto_sun.angle = 0.0523599
ob_auto_sun = bpy.data.objects.new('AutoSun', light_auto_sun)
scene.collection.objects.link(ob_auto_sun)
ob_auto_sun.rotation_euler = (0.872665, 0.174533, 0.523599)
bpy.context.view_layer.update()
